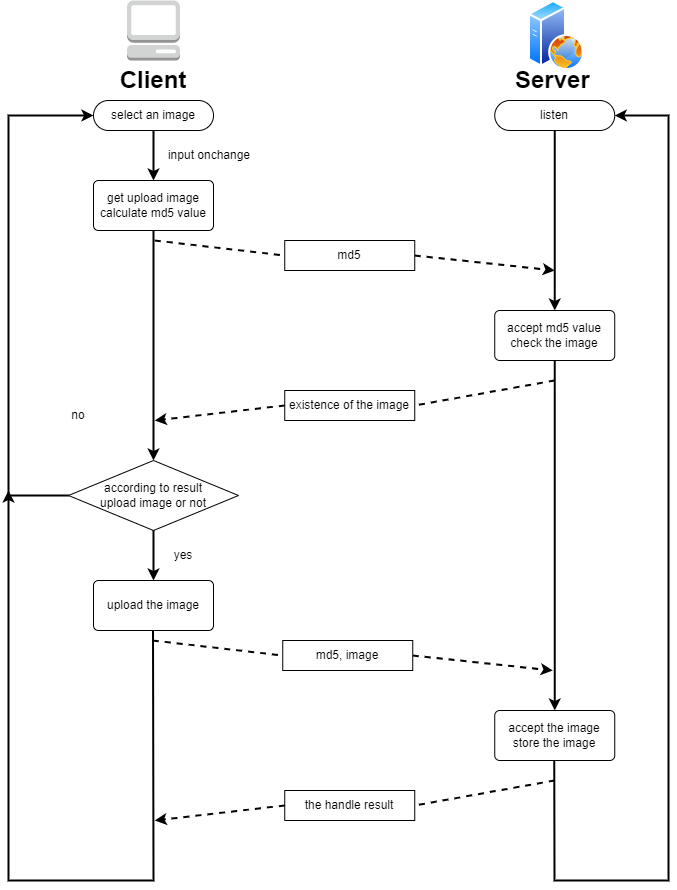

The diagram above was exported from draw.io. Its source (the exported page's mxGraphModel, read from the mxfile embedded in the PNG):
<mxGraphModel dx="1002" dy="682" grid="1" gridSize="10" guides="1" tooltips="1" connect="1" arrows="1" fold="1" page="1" pageScale="1" pageWidth="850" pageHeight="1100" math="0" shadow="0">
  <root>
    <mxCell id="0" />
    <mxCell id="1" parent="0" />
    <mxCell id="i-a6opdKKlAKmLgbxrhP-16" value="" style="group" parent="1" vertex="1" connectable="0">
      <mxGeometry x="616.38" y="40" width="59.73" height="70" as="geometry" />
    </mxCell>
    <mxCell id="i-a6opdKKlAKmLgbxrhP-2" value="" style="aspect=fixed;perimeter=ellipsePerimeter;html=1;align=center;shadow=0;dashed=0;spacingTop=3;image;image=img/lib/active_directory/web_server.svg;" parent="i-a6opdKKlAKmLgbxrhP-16" vertex="1">
      <mxGeometry x="3.733125" width="55.996874999999996" height="69.99609375" as="geometry" />
    </mxCell>
    <mxCell id="i-a6opdKKlAKmLgbxrhP-12" value="&lt;h1&gt;Server&lt;/h1&gt;" style="text;html=1;strokeColor=none;fillColor=none;spacing=5;spacingTop=-20;whiteSpace=wrap;overflow=hidden;rounded=0;" parent="1" vertex="1">
      <mxGeometry x="602.25" y="100" width="88" height="40" as="geometry" />
    </mxCell>
    <mxCell id="i-a6opdKKlAKmLgbxrhP-1" value="" style="outlineConnect=0;dashed=0;verticalLabelPosition=bottom;verticalAlign=top;align=center;html=1;shape=mxgraph.aws3.management_console;fillColor=#D2D3D3;gradientColor=none;" parent="1" vertex="1">
      <mxGeometry x="218.45999999999998" y="40" width="53.08" height="60" as="geometry" />
    </mxCell>
    <mxCell id="i-a6opdKKlAKmLgbxrhP-11" value="&lt;h1&gt;Client&lt;/h1&gt;" style="text;html=1;strokeColor=none;fillColor=none;spacing=5;spacingTop=-20;whiteSpace=wrap;overflow=hidden;rounded=0;align=center;" parent="1" vertex="1">
      <mxGeometry x="196.24999999999994" y="100" width="97.5" height="30" as="geometry" />
    </mxCell>
    <mxCell id="i-a6opdKKlAKmLgbxrhP-28" value="select an image" style="rounded=1;whiteSpace=wrap;html=1;arcSize=50;" parent="1" vertex="1">
      <mxGeometry x="185" y="140" width="120" height="30" as="geometry" />
    </mxCell>
    <mxCell id="i-a6opdKKlAKmLgbxrhP-29" value="" style="endArrow=classic;html=1;rounded=0;strokeWidth=2;exitX=0.5;exitY=1;exitDx=0;exitDy=0;entryX=0.5;entryY=0;entryDx=0;entryDy=0;" parent="1" source="i-a6opdKKlAKmLgbxrhP-28" target="i-a6opdKKlAKmLgbxrhP-31" edge="1">
      <mxGeometry width="50" height="50" relative="1" as="geometry">
        <mxPoint x="244.66" y="180" as="sourcePoint" />
        <mxPoint x="244.25" y="210" as="targetPoint" />
      </mxGeometry>
    </mxCell>
    <mxCell id="i-a6opdKKlAKmLgbxrhP-30" value="input onchange" style="text;html=1;strokeColor=none;fillColor=none;align=center;verticalAlign=middle;whiteSpace=wrap;rounded=0;" parent="1" vertex="1">
      <mxGeometry x="256.25" y="180" width="90" height="30" as="geometry" />
    </mxCell>
    <mxCell id="i-a6opdKKlAKmLgbxrhP-31" value="get upload image&lt;br&gt;calculate md5 value" style="rounded=1;whiteSpace=wrap;html=1;arcSize=10;" parent="1" vertex="1">
      <mxGeometry x="185" y="220" width="120" height="50" as="geometry" />
    </mxCell>
    <mxCell id="i-a6opdKKlAKmLgbxrhP-34" value="listen" style="rounded=1;whiteSpace=wrap;html=1;arcSize=50;" parent="1" vertex="1">
      <mxGeometry x="586.25" y="140" width="120" height="30" as="geometry" />
    </mxCell>
    <mxCell id="i-a6opdKKlAKmLgbxrhP-36" value="" style="endArrow=classic;html=1;rounded=0;strokeWidth=2;exitX=0.5;exitY=1;exitDx=0;exitDy=0;entryX=0.5;entryY=0;entryDx=0;entryDy=0;" parent="1" source="i-a6opdKKlAKmLgbxrhP-34" target="i-a6opdKKlAKmLgbxrhP-38" edge="1">
      <mxGeometry width="50" height="50" relative="1" as="geometry">
        <mxPoint x="645.91" y="180" as="sourcePoint" />
        <mxPoint x="645.5" y="210" as="targetPoint" />
      </mxGeometry>
    </mxCell>
    <mxCell id="i-a6opdKKlAKmLgbxrhP-38" value="accept md5 value&lt;br&gt;check the image" style="rounded=1;whiteSpace=wrap;html=1;arcSize=10;" parent="1" vertex="1">
      <mxGeometry x="586.24" y="350" width="120" height="50" as="geometry" />
    </mxCell>
    <mxCell id="i-a6opdKKlAKmLgbxrhP-49" value="" style="endArrow=classic;html=1;rounded=0;strokeWidth=2;exitX=0.5;exitY=1;exitDx=0;exitDy=0;entryX=0.5;entryY=0;entryDx=0;entryDy=0;" parent="1" edge="1">
      <mxGeometry width="50" height="50" relative="1" as="geometry">
        <mxPoint x="245.0000000000001" y="270" as="sourcePoint" />
        <mxPoint x="245" y="500" as="targetPoint" />
      </mxGeometry>
    </mxCell>
    <mxCell id="i-a6opdKKlAKmLgbxrhP-51" value="" style="endArrow=classic;html=1;rounded=0;dashed=1;fontFamily=Helvetica;fontSize=12;fontColor=default;strokeWidth=2;startArrow=none;exitX=1;exitY=0.5;exitDx=0;exitDy=0;" parent="1" source="i-a6opdKKlAKmLgbxrhP-52" edge="1">
      <mxGeometry width="50" height="50" relative="1" as="geometry">
        <mxPoint x="246.25" y="290" as="sourcePoint" />
        <mxPoint x="646.25" y="310" as="targetPoint" />
      </mxGeometry>
    </mxCell>
    <mxCell id="i-a6opdKKlAKmLgbxrhP-52" value="md5" style="rounded=0;whiteSpace=wrap;html=1;fontFamily=Helvetica;fontSize=12;fontColor=default;strokeColor=default;fillColor=default;" parent="1" vertex="1">
      <mxGeometry x="376.25" y="280" width="130" height="30" as="geometry" />
    </mxCell>
    <mxCell id="i-a6opdKKlAKmLgbxrhP-53" value="" style="endArrow=none;html=1;rounded=0;dashed=1;fontFamily=Helvetica;fontSize=12;fontColor=default;strokeWidth=2;entryX=0;entryY=0.5;entryDx=0;entryDy=0;" parent="1" target="i-a6opdKKlAKmLgbxrhP-52" edge="1">
      <mxGeometry width="50" height="50" relative="1" as="geometry">
        <mxPoint x="246.25" y="280" as="sourcePoint" />
        <mxPoint x="586.25" y="315" as="targetPoint" />
      </mxGeometry>
    </mxCell>
    <mxCell id="i-a6opdKKlAKmLgbxrhP-54" value="" style="endArrow=classic;html=1;rounded=0;dashed=1;fontFamily=Helvetica;fontSize=12;fontColor=default;strokeWidth=2;exitX=0;exitY=0.5;exitDx=0;exitDy=0;startArrow=none;" parent="1" source="i-a6opdKKlAKmLgbxrhP-56" edge="1">
      <mxGeometry width="50" height="50" relative="1" as="geometry">
        <mxPoint x="476.25" y="400" as="sourcePoint" />
        <mxPoint x="246.25" y="460" as="targetPoint" />
      </mxGeometry>
    </mxCell>
    <mxCell id="i-a6opdKKlAKmLgbxrhP-56" value="existence of the image" style="rounded=0;whiteSpace=wrap;html=1;fontFamily=Helvetica;fontSize=12;fontColor=default;strokeColor=default;fillColor=default;" parent="1" vertex="1">
      <mxGeometry x="376.25" y="430" width="130" height="30" as="geometry" />
    </mxCell>
    <mxCell id="i-a6opdKKlAKmLgbxrhP-57" value="" style="endArrow=none;html=1;rounded=0;dashed=1;fontFamily=Helvetica;fontSize=12;fontColor=default;strokeWidth=2;entryX=1;entryY=0.5;entryDx=0;entryDy=0;" parent="1" target="i-a6opdKKlAKmLgbxrhP-56" edge="1">
      <mxGeometry width="50" height="50" relative="1" as="geometry">
        <mxPoint x="646.25" y="420" as="sourcePoint" />
        <mxPoint x="246.2500000000001" y="370" as="targetPoint" />
      </mxGeometry>
    </mxCell>
    <mxCell id="i-a6opdKKlAKmLgbxrhP-58" value="" style="endArrow=classic;html=1;rounded=0;strokeWidth=2;exitX=0.5;exitY=1;exitDx=0;exitDy=0;entryX=0.5;entryY=0;entryDx=0;entryDy=0;" parent="1" source="i-a6opdKKlAKmLgbxrhP-38" edge="1" target="Ik_Hva8LwxBFy5gj1S_H-18">
      <mxGeometry width="50" height="50" relative="1" as="geometry">
        <mxPoint x="645.9100000000001" y="410" as="sourcePoint" />
        <mxPoint x="646" y="680" as="targetPoint" />
      </mxGeometry>
    </mxCell>
    <mxCell id="Ik_Hva8LwxBFy5gj1S_H-1" value="&lt;span&gt;according to result&lt;/span&gt;&lt;br&gt;&lt;span&gt;upload image or not&lt;/span&gt;" style="rhombus;whiteSpace=wrap;html=1;" vertex="1" parent="1">
      <mxGeometry x="160" y="500" width="170" height="70" as="geometry" />
    </mxCell>
    <mxCell id="Ik_Hva8LwxBFy5gj1S_H-9" value="" style="endArrow=classic;html=1;rounded=0;exitX=0;exitY=0.5;exitDx=0;exitDy=0;entryX=0;entryY=0.5;entryDx=0;entryDy=0;strokeWidth=2;" edge="1" parent="1" source="Ik_Hva8LwxBFy5gj1S_H-1" target="i-a6opdKKlAKmLgbxrhP-28">
      <mxGeometry width="50" height="50" relative="1" as="geometry">
        <mxPoint x="140" y="440" as="sourcePoint" />
        <mxPoint x="190" y="390" as="targetPoint" />
        <Array as="points">
          <mxPoint x="100" y="535" />
          <mxPoint x="100" y="155" />
        </Array>
      </mxGeometry>
    </mxCell>
    <mxCell id="Ik_Hva8LwxBFy5gj1S_H-12" value="no" style="text;html=1;strokeColor=none;fillColor=none;align=center;verticalAlign=middle;whiteSpace=wrap;rounded=0;" vertex="1" parent="1">
      <mxGeometry x="140" y="440" width="60" height="30" as="geometry" />
    </mxCell>
    <mxCell id="Ik_Hva8LwxBFy5gj1S_H-13" value="" style="endArrow=classic;html=1;rounded=0;strokeWidth=2;exitX=0.5;exitY=1;exitDx=0;exitDy=0;entryX=0.5;entryY=0;entryDx=0;entryDy=0;" edge="1" target="Ik_Hva8LwxBFy5gj1S_H-15" parent="1">
      <mxGeometry width="50" height="50" relative="1" as="geometry">
        <mxPoint x="245" y="570" as="sourcePoint" />
        <mxPoint x="244.25" y="610" as="targetPoint" />
      </mxGeometry>
    </mxCell>
    <mxCell id="Ik_Hva8LwxBFy5gj1S_H-14" value="yes" style="text;html=1;strokeColor=none;fillColor=none;align=center;verticalAlign=middle;whiteSpace=wrap;rounded=0;" vertex="1" parent="1">
      <mxGeometry x="230" y="580" width="90" height="30" as="geometry" />
    </mxCell>
    <mxCell id="Ik_Hva8LwxBFy5gj1S_H-15" value="upload the image" style="rounded=1;whiteSpace=wrap;html=1;arcSize=10;" vertex="1" parent="1">
      <mxGeometry x="185" y="620" width="120" height="50" as="geometry" />
    </mxCell>
    <mxCell id="Ik_Hva8LwxBFy5gj1S_H-17" value="" style="endArrow=classic;html=1;rounded=0;strokeWidth=2;exitX=0.5;exitY=1;exitDx=0;exitDy=0;strokeColor=default;" edge="1" parent="1">
      <mxGeometry width="50" height="50" relative="1" as="geometry">
        <mxPoint x="244.5" y="670" as="sourcePoint" />
        <mxPoint x="100" y="530" as="targetPoint" />
        <Array as="points">
          <mxPoint x="245" y="920" />
          <mxPoint x="100" y="920" />
        </Array>
      </mxGeometry>
    </mxCell>
    <mxCell id="Ik_Hva8LwxBFy5gj1S_H-18" value="accept the image&lt;br&gt;store the image" style="rounded=1;whiteSpace=wrap;html=1;arcSize=10;" vertex="1" parent="1">
      <mxGeometry x="586.25" y="750" width="120" height="50" as="geometry" />
    </mxCell>
    <mxCell id="Ik_Hva8LwxBFy5gj1S_H-19" value="" style="endArrow=classic;html=1;rounded=0;dashed=1;fontFamily=Helvetica;fontSize=12;fontColor=default;strokeWidth=2;startArrow=none;exitX=1;exitY=0.5;exitDx=0;exitDy=0;" edge="1" source="Ik_Hva8LwxBFy5gj1S_H-20" parent="1">
      <mxGeometry width="50" height="50" relative="1" as="geometry">
        <mxPoint x="244.25" y="690" as="sourcePoint" />
        <mxPoint x="644.25" y="710" as="targetPoint" />
      </mxGeometry>
    </mxCell>
    <mxCell id="Ik_Hva8LwxBFy5gj1S_H-20" value="md5, image" style="rounded=0;whiteSpace=wrap;html=1;fontFamily=Helvetica;fontSize=12;fontColor=default;strokeColor=default;fillColor=default;" vertex="1" parent="1">
      <mxGeometry x="374.25" y="680" width="130" height="30" as="geometry" />
    </mxCell>
    <mxCell id="Ik_Hva8LwxBFy5gj1S_H-21" value="" style="endArrow=none;html=1;rounded=0;dashed=1;fontFamily=Helvetica;fontSize=12;fontColor=default;strokeWidth=2;entryX=0;entryY=0.5;entryDx=0;entryDy=0;" edge="1" target="Ik_Hva8LwxBFy5gj1S_H-20" parent="1">
      <mxGeometry width="50" height="50" relative="1" as="geometry">
        <mxPoint x="244.25" y="680" as="sourcePoint" />
        <mxPoint x="584.25" y="715" as="targetPoint" />
      </mxGeometry>
    </mxCell>
    <mxCell id="Ik_Hva8LwxBFy5gj1S_H-22" value="" style="endArrow=classic;html=1;rounded=0;strokeWidth=2;exitX=0.5;exitY=1;exitDx=0;exitDy=0;entryX=1;entryY=0.5;entryDx=0;entryDy=0;" edge="1" parent="1" target="i-a6opdKKlAKmLgbxrhP-34">
      <mxGeometry width="50" height="50" relative="1" as="geometry">
        <mxPoint x="645.75" y="800" as="sourcePoint" />
        <mxPoint x="646.25" y="1030" as="targetPoint" />
        <Array as="points">
          <mxPoint x="646" y="920" />
          <mxPoint x="760" y="920" />
          <mxPoint x="760" y="155" />
        </Array>
      </mxGeometry>
    </mxCell>
    <mxCell id="Ik_Hva8LwxBFy5gj1S_H-26" value="" style="endArrow=none;html=1;rounded=0;dashed=1;fontFamily=Helvetica;fontSize=12;fontColor=default;strokeWidth=2;entryX=1;entryY=0.5;entryDx=0;entryDy=0;" edge="1" target="Ik_Hva8LwxBFy5gj1S_H-27" parent="1">
      <mxGeometry width="50" height="50" relative="1" as="geometry">
        <mxPoint x="646.25" y="820" as="sourcePoint" />
        <mxPoint x="246.2500000000001" y="770" as="targetPoint" />
      </mxGeometry>
    </mxCell>
    <mxCell id="Ik_Hva8LwxBFy5gj1S_H-27" value="the handle result" style="rounded=0;whiteSpace=wrap;html=1;fontFamily=Helvetica;fontSize=12;fontColor=default;strokeColor=default;fillColor=default;" vertex="1" parent="1">
      <mxGeometry x="376.25" y="830" width="130" height="30" as="geometry" />
    </mxCell>
    <mxCell id="Ik_Hva8LwxBFy5gj1S_H-28" value="" style="endArrow=classic;html=1;rounded=0;dashed=1;fontFamily=Helvetica;fontSize=12;fontColor=default;strokeWidth=2;exitX=0;exitY=0.5;exitDx=0;exitDy=0;startArrow=none;" edge="1" source="Ik_Hva8LwxBFy5gj1S_H-27" parent="1">
      <mxGeometry width="50" height="50" relative="1" as="geometry">
        <mxPoint x="476.25" y="800" as="sourcePoint" />
        <mxPoint x="246.25" y="860" as="targetPoint" />
      </mxGeometry>
    </mxCell>
  </root>
</mxGraphModel>